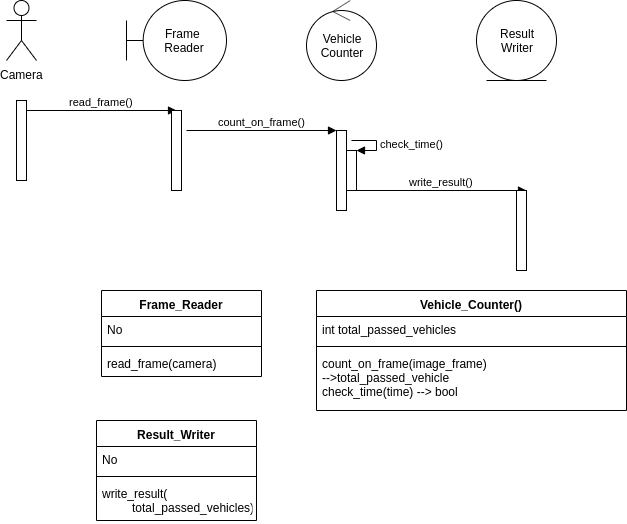

The diagram above was exported from draw.io. Its source (the exported page's mxGraphModel, read from the mxfile embedded in the PNG):
<mxGraphModel dx="1035" dy="577" grid="1" gridSize="10" guides="1" tooltips="1" connect="1" arrows="1" fold="1" page="1" pageScale="1" pageWidth="850" pageHeight="1100" math="0" shadow="0">
  <root>
    <mxCell id="0" />
    <mxCell id="1" parent="0" />
    <mxCell id="Fj2Gz5ybL3bK4r36VGjv-1" value="Camera&lt;br&gt;" style="shape=umlActor;verticalLabelPosition=bottom;labelBackgroundColor=#ffffff;verticalAlign=top;html=1;" vertex="1" parent="1">
      <mxGeometry x="40" y="10" width="30" height="60" as="geometry" />
    </mxCell>
    <mxCell id="Fj2Gz5ybL3bK4r36VGjv-2" value="" style="html=1;points=[];perimeter=orthogonalPerimeter;" vertex="1" parent="1">
      <mxGeometry x="50" y="110" width="10" height="80" as="geometry" />
    </mxCell>
    <mxCell id="Fj2Gz5ybL3bK4r36VGjv-4" value="Frame&amp;nbsp;&lt;br&gt;Reader" style="shape=umlBoundary;whiteSpace=wrap;html=1;" vertex="1" parent="1">
      <mxGeometry x="160" y="10" width="100" height="80" as="geometry" />
    </mxCell>
    <mxCell id="Fj2Gz5ybL3bK4r36VGjv-5" value="Vehicle&lt;br&gt;Counter" style="ellipse;shape=umlControl;whiteSpace=wrap;html=1;" vertex="1" parent="1">
      <mxGeometry x="340" y="10" width="70" height="80" as="geometry" />
    </mxCell>
    <mxCell id="Fj2Gz5ybL3bK4r36VGjv-6" value="Result&lt;br&gt;Writer" style="ellipse;shape=umlEntity;whiteSpace=wrap;html=1;" vertex="1" parent="1">
      <mxGeometry x="510" y="10" width="80" height="80" as="geometry" />
    </mxCell>
    <mxCell id="Fj2Gz5ybL3bK4r36VGjv-7" value="read_frame()" style="html=1;verticalAlign=bottom;endArrow=block;" edge="1" parent="1">
      <mxGeometry width="80" relative="1" as="geometry">
        <mxPoint x="60" y="120" as="sourcePoint" />
        <mxPoint x="210" y="120" as="targetPoint" />
      </mxGeometry>
    </mxCell>
    <mxCell id="Fj2Gz5ybL3bK4r36VGjv-8" value="" style="html=1;points=[];perimeter=orthogonalPerimeter;" vertex="1" parent="1">
      <mxGeometry x="205" y="120" width="10" height="80" as="geometry" />
    </mxCell>
    <mxCell id="Fj2Gz5ybL3bK4r36VGjv-9" value="count_on_frame()" style="html=1;verticalAlign=bottom;endArrow=block;" edge="1" parent="1">
      <mxGeometry width="80" relative="1" as="geometry">
        <mxPoint x="220" y="140" as="sourcePoint" />
        <mxPoint x="370" y="140" as="targetPoint" />
      </mxGeometry>
    </mxCell>
    <mxCell id="Fj2Gz5ybL3bK4r36VGjv-10" value="" style="html=1;points=[];perimeter=orthogonalPerimeter;" vertex="1" parent="1">
      <mxGeometry x="370" y="140" width="10" height="80" as="geometry" />
    </mxCell>
    <mxCell id="Fj2Gz5ybL3bK4r36VGjv-11" value="" style="html=1;points=[];perimeter=orthogonalPerimeter;" vertex="1" parent="1">
      <mxGeometry x="380" y="160" width="10" height="40" as="geometry" />
    </mxCell>
    <mxCell id="Fj2Gz5ybL3bK4r36VGjv-12" value="check_time()" style="edgeStyle=orthogonalEdgeStyle;html=1;align=left;spacingLeft=2;endArrow=block;rounded=0;entryX=1;entryY=0;" edge="1" target="Fj2Gz5ybL3bK4r36VGjv-11" parent="1">
      <mxGeometry relative="1" as="geometry">
        <mxPoint x="385" y="150" as="sourcePoint" />
        <Array as="points">
          <mxPoint x="410" y="150" />
        </Array>
      </mxGeometry>
    </mxCell>
    <mxCell id="Fj2Gz5ybL3bK4r36VGjv-13" value="write_result()" style="html=1;verticalAlign=bottom;endArrow=block;" edge="1" parent="1">
      <mxGeometry width="80" relative="1" as="geometry">
        <mxPoint x="390" y="200" as="sourcePoint" />
        <mxPoint x="560" y="200" as="targetPoint" />
      </mxGeometry>
    </mxCell>
    <mxCell id="Fj2Gz5ybL3bK4r36VGjv-14" value="" style="html=1;points=[];perimeter=orthogonalPerimeter;" vertex="1" parent="1">
      <mxGeometry x="550" y="200" width="10" height="80" as="geometry" />
    </mxCell>
    <mxCell id="Fj2Gz5ybL3bK4r36VGjv-15" value="Frame_Reader" style="swimlane;fontStyle=1;align=center;verticalAlign=top;childLayout=stackLayout;horizontal=1;startSize=26;horizontalStack=0;resizeParent=1;resizeParentMax=0;resizeLast=0;collapsible=1;marginBottom=0;" vertex="1" parent="1">
      <mxGeometry x="135" y="300" width="160" height="86" as="geometry" />
    </mxCell>
    <mxCell id="Fj2Gz5ybL3bK4r36VGjv-16" value="No" style="text;strokeColor=none;fillColor=none;align=left;verticalAlign=top;spacingLeft=4;spacingRight=4;overflow=hidden;rotatable=0;points=[[0,0.5],[1,0.5]];portConstraint=eastwest;" vertex="1" parent="Fj2Gz5ybL3bK4r36VGjv-15">
      <mxGeometry y="26" width="160" height="26" as="geometry" />
    </mxCell>
    <mxCell id="Fj2Gz5ybL3bK4r36VGjv-17" value="" style="line;strokeWidth=1;fillColor=none;align=left;verticalAlign=middle;spacingTop=-1;spacingLeft=3;spacingRight=3;rotatable=0;labelPosition=right;points=[];portConstraint=eastwest;" vertex="1" parent="Fj2Gz5ybL3bK4r36VGjv-15">
      <mxGeometry y="52" width="160" height="8" as="geometry" />
    </mxCell>
    <mxCell id="Fj2Gz5ybL3bK4r36VGjv-18" value="read_frame(camera)" style="text;strokeColor=none;fillColor=none;align=left;verticalAlign=top;spacingLeft=4;spacingRight=4;overflow=hidden;rotatable=0;points=[[0,0.5],[1,0.5]];portConstraint=eastwest;" vertex="1" parent="Fj2Gz5ybL3bK4r36VGjv-15">
      <mxGeometry y="60" width="160" height="26" as="geometry" />
    </mxCell>
    <mxCell id="Fj2Gz5ybL3bK4r36VGjv-19" value="Vehicle_Counter()" style="swimlane;fontStyle=1;align=center;verticalAlign=top;childLayout=stackLayout;horizontal=1;startSize=26;horizontalStack=0;resizeParent=1;resizeParentMax=0;resizeLast=0;collapsible=1;marginBottom=0;" vertex="1" parent="1">
      <mxGeometry x="350" y="300" width="310" height="120" as="geometry" />
    </mxCell>
    <mxCell id="Fj2Gz5ybL3bK4r36VGjv-20" value="int total_passed_vehicles" style="text;strokeColor=none;fillColor=none;align=left;verticalAlign=top;spacingLeft=4;spacingRight=4;overflow=hidden;rotatable=0;points=[[0,0.5],[1,0.5]];portConstraint=eastwest;" vertex="1" parent="Fj2Gz5ybL3bK4r36VGjv-19">
      <mxGeometry y="26" width="310" height="26" as="geometry" />
    </mxCell>
    <mxCell id="Fj2Gz5ybL3bK4r36VGjv-21" value="" style="line;strokeWidth=1;fillColor=none;align=left;verticalAlign=middle;spacingTop=-1;spacingLeft=3;spacingRight=3;rotatable=0;labelPosition=right;points=[];portConstraint=eastwest;" vertex="1" parent="Fj2Gz5ybL3bK4r36VGjv-19">
      <mxGeometry y="52" width="310" height="8" as="geometry" />
    </mxCell>
    <mxCell id="Fj2Gz5ybL3bK4r36VGjv-22" value="count_on_frame(image_frame)&#10;--&gt;total_passed_vehicle&#10;check_time(time) --&gt; bool " style="text;strokeColor=none;fillColor=none;align=left;verticalAlign=top;spacingLeft=4;spacingRight=4;overflow=hidden;rotatable=0;points=[[0,0.5],[1,0.5]];portConstraint=eastwest;" vertex="1" parent="Fj2Gz5ybL3bK4r36VGjv-19">
      <mxGeometry y="60" width="310" height="60" as="geometry" />
    </mxCell>
    <mxCell id="Fj2Gz5ybL3bK4r36VGjv-27" value="Result_Writer" style="swimlane;fontStyle=1;align=center;verticalAlign=top;childLayout=stackLayout;horizontal=1;startSize=26;horizontalStack=0;resizeParent=1;resizeParentMax=0;resizeLast=0;collapsible=1;marginBottom=0;" vertex="1" parent="1">
      <mxGeometry x="130" y="430" width="160" height="100" as="geometry" />
    </mxCell>
    <mxCell id="Fj2Gz5ybL3bK4r36VGjv-28" value="No" style="text;strokeColor=none;fillColor=none;align=left;verticalAlign=top;spacingLeft=4;spacingRight=4;overflow=hidden;rotatable=0;points=[[0,0.5],[1,0.5]];portConstraint=eastwest;" vertex="1" parent="Fj2Gz5ybL3bK4r36VGjv-27">
      <mxGeometry y="26" width="160" height="26" as="geometry" />
    </mxCell>
    <mxCell id="Fj2Gz5ybL3bK4r36VGjv-29" value="" style="line;strokeWidth=1;fillColor=none;align=left;verticalAlign=middle;spacingTop=-1;spacingLeft=3;spacingRight=3;rotatable=0;labelPosition=right;points=[];portConstraint=eastwest;" vertex="1" parent="Fj2Gz5ybL3bK4r36VGjv-27">
      <mxGeometry y="52" width="160" height="8" as="geometry" />
    </mxCell>
    <mxCell id="Fj2Gz5ybL3bK4r36VGjv-30" value="write_result(&#10;         total_passed_vehicles)" style="text;strokeColor=none;fillColor=none;align=left;verticalAlign=top;spacingLeft=4;spacingRight=4;overflow=hidden;rotatable=0;points=[[0,0.5],[1,0.5]];portConstraint=eastwest;" vertex="1" parent="Fj2Gz5ybL3bK4r36VGjv-27">
      <mxGeometry y="60" width="160" height="40" as="geometry" />
    </mxCell>
  </root>
</mxGraphModel>